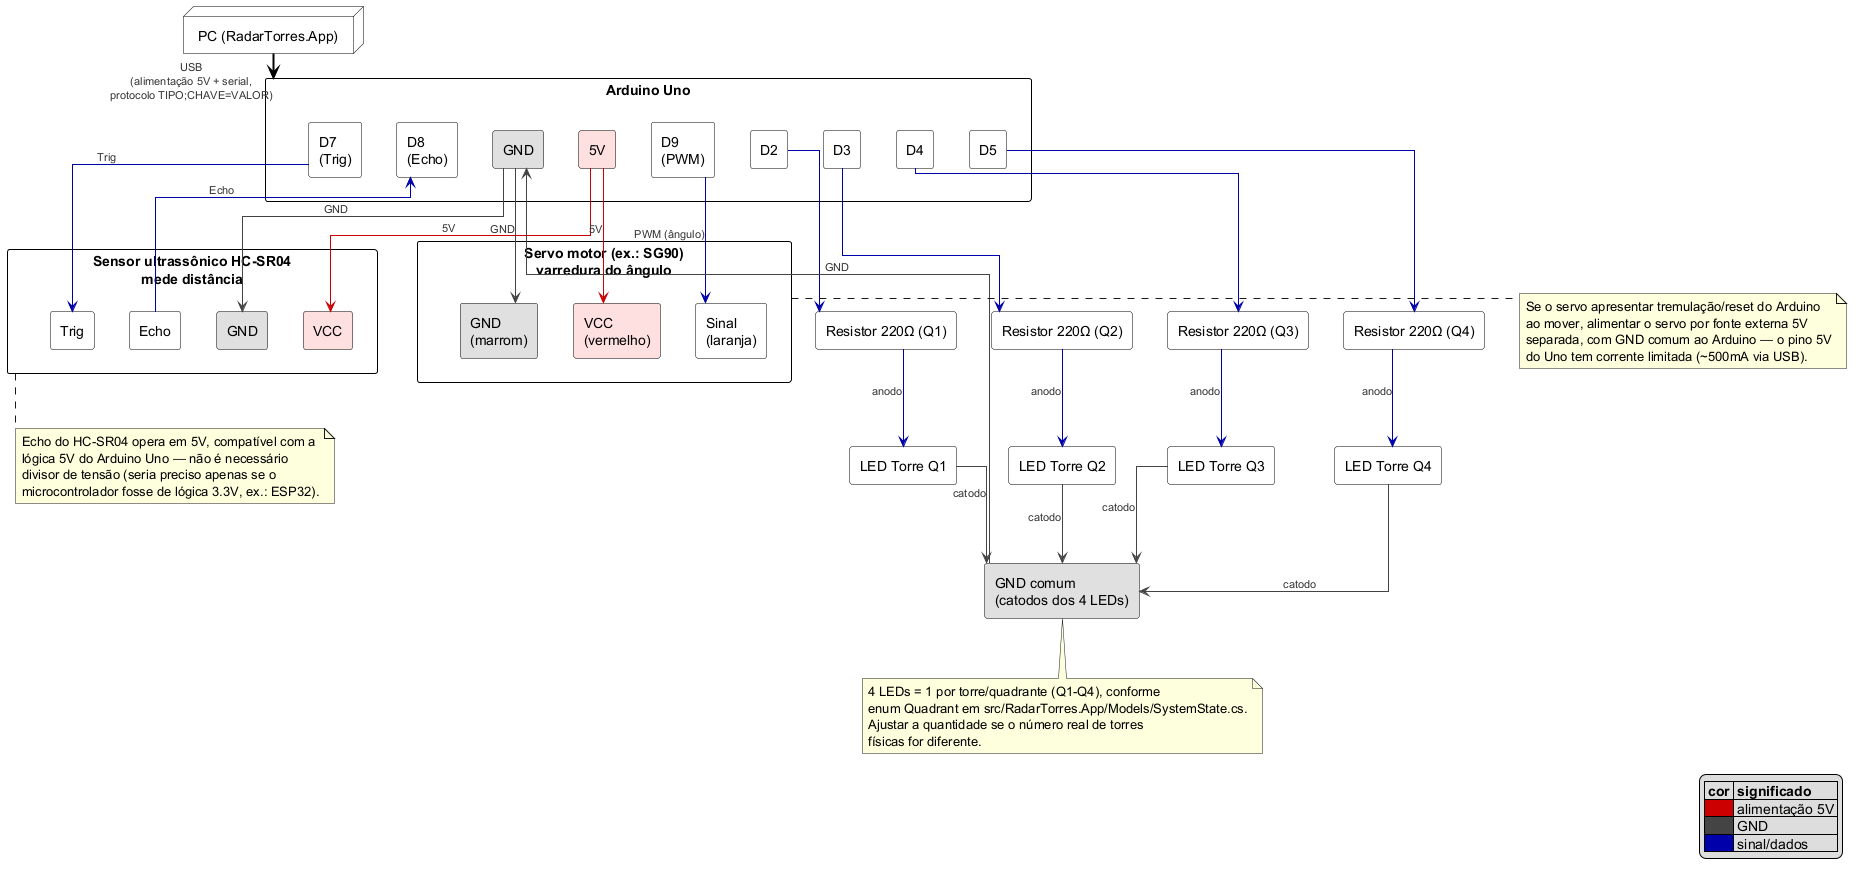

The diagram above was rendered by PlantUML. Its source (embedded in the PNG):
@startuml Diagrama_Eletrico_RadarTorres

' RadarTorres — Diagrama Elétrico (conceitual/funcional)
' Objetivo: mostrar como os componentes de hardware serão conectados ao microcontrolador,
' complementando o Diagrama de Implantação (Docs/Documentos_Entregaveis/UML/Implantacao_RadarTorres.puml)
' e o protocolo serial (Docs/Tecnica/COMUNICACAO_ARDUINO.md).
'
' Hardware assumido (confirmado com o autor em 2026-09-19):
'   - Placa: Arduino Uno (ATmega328P, lógica 5V)
'   - Varredura/detecção: 1x servo motor (ex.: SG90) + 1x sensor ultrassônico HC-SR04
'   - Indicação de torre selecionada: 1 LED por torre, uma torre por quadrante (Q1..Q4)
'
' Este diagrama é funcional (mostra QUAIS sinais ligam a QUAIS pinos), não um esquemático
' elétrico completo com footprints/trilhas — para isso, usar uma ferramenta dedicada
' (ex.: Fritzing/KiCad) na etapa de montagem física.
'
' Legenda de cores dos fios (reduz cruzamento visual e identifica o tipo de sinal):
'   vermelho = alimentação (5V)   |   preto = GND   |   azul = sinal/dados

skinparam shadowing false
skinparam linetype ortho
skinparam rectangle {
  BackgroundColor White
  BorderColor Black
}
skinparam node {
  BackgroundColor White
  BorderColor Black
}
skinparam ArrowFontSize 11
skinparam ArrowFontColor #333333

node "PC (RadarTorres.App)" as PC

rectangle "Arduino Uno" as UNO {
  rectangle "5V" as UNO_5V #FFE0E0
  rectangle "GND" as UNO_GND #E0E0E0
  rectangle "D2" as UNO_D2
  rectangle "D3" as UNO_D3
  rectangle "D4" as UNO_D4
  rectangle "D5" as UNO_D5
  rectangle "D7\n(Trig)" as UNO_D7
  rectangle "D8\n(Echo)" as UNO_D8
  rectangle "D9\n(PWM)" as UNO_D9
}

rectangle "Sensor ultrassônico HC-SR04\nmede distância" as HCSR04 {
  rectangle "VCC" as HC_VCC #FFE0E0
  rectangle "GND" as HC_GND #E0E0E0
  rectangle "Trig" as HC_TRIG
  rectangle "Echo" as HC_ECHO
}

rectangle "Servo motor (ex.: SG90)\nvarredura do ângulo" as SERVO {
  rectangle "VCC\n(vermelho)" as SERVO_VCC #FFE0E0
  rectangle "GND\n(marrom)" as SERVO_GND #E0E0E0
  rectangle "Sinal\n(laranja)" as SERVO_SIG
}

rectangle "LED Torre Q1" as LED1
rectangle "LED Torre Q2" as LED2
rectangle "LED Torre Q3" as LED3
rectangle "LED Torre Q4" as LED4

rectangle "Resistor 220Ω (Q1)" as R1
rectangle "Resistor 220Ω (Q2)" as R2
rectangle "Resistor 220Ω (Q3)" as R3
rectangle "Resistor 220Ω (Q4)" as R4

rectangle "GND comum\n(catodos dos 4 LEDs)" as GNDRAIL #E0E0E0

PC -down-> UNO #black;line.bold : USB\n(alimentação 5V + serial,\nprotocolo TIPO;CHAVE=VALOR)

' --- Sensor ultrassônico (sinal em azul, alimentação em vermelho/preto) ---
UNO_D7 -down-> HC_TRIG #0000AA : Trig
HC_ECHO -up-> UNO_D8 #0000AA : Echo
UNO_5V -down-> HC_VCC #CC0000 : 5V
UNO_GND -down-> HC_GND #444444 : GND

' --- Servo motor ---
UNO_D9 -down-> SERVO_SIG #0000AA : PWM (ângulo)
UNO_5V -down-> SERVO_VCC #CC0000 : 5V
UNO_GND -down-> SERVO_GND #444444 : GND

' --- LEDs indicadores de torre (D2-D4 alinhados com R1-R4/LED1-LED4 abaixo) ---
UNO_D2 -down-> R1 #0000AA
UNO_D3 -down-> R2 #0000AA
UNO_D4 -down-> R3 #0000AA
UNO_D5 -down-> R4 #0000AA

R1 -down-> LED1 #0000AA : anodo
R2 -down-> LED2 #0000AA : anodo
R3 -down-> LED3 #0000AA : anodo
R4 -down-> LED4 #0000AA : anodo

LED1 -down-> GNDRAIL #444444 : catodo
LED2 -down-> GNDRAIL #444444 : catodo
LED3 -down-> GNDRAIL #444444 : catodo
LED4 -down-> GNDRAIL #444444 : catodo

GNDRAIL -up-> UNO_GND #444444 : GND

note right of SERVO
  Se o servo apresentar tremulação/reset do Arduino
  ao mover, alimentar o servo por fonte externa 5V
  separada, com GND comum ao Arduino — o pino 5V
  do Uno tem corrente limitada (~500mA via USB).
end note

note bottom of GNDRAIL
  4 LEDs = 1 por torre/quadrante (Q1-Q4), conforme
  enum Quadrant em src/RadarTorres.App/Models/SystemState.cs.
  Ajustar a quantidade se o número real de torres
  físicas for diferente.
end note

note bottom of HCSR04
  Echo do HC-SR04 opera em 5V, compatível com a
  lógica 5V do Arduino Uno — não é necessário
  divisor de tensão (seria preciso apenas se o
  microcontrolador fosse de lógica 3.3V, ex.: ESP32).
end note

legend right
  |= cor |= significado |
  |<#CC0000>   | alimentação 5V |
  |<#444444>   | GND |
  |<#0000AA>   | sinal/dados |
endlegend

@enduml